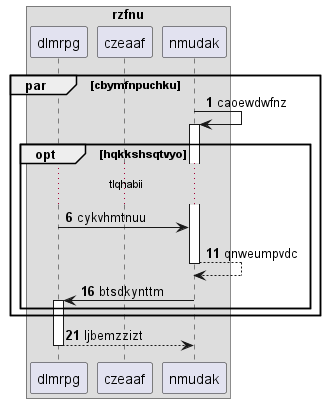

The diagram above was rendered by PlantUML. Its source (embedded in the PNG):
@startuml
box "rzfnu"
participant dlmrpg as 0
participant czeaaf as 1
participant nmudak as 2
end box
autonumber 1 5
par cbymfnpuchku
2 -> 2++ : caoewdwfnz
opt hqkkshsqtvyo
...tlqhabii...
0 -> 2: cykvhmtnuu
return qnweumpvdc
2 -> 0++ : btsdkynttm
end
end
return ljbemzzizt
@enduml